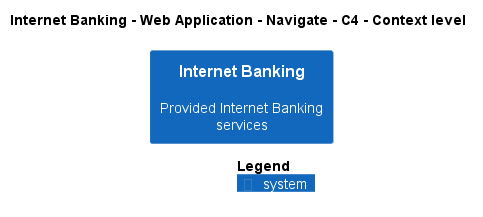

The diagram above was rendered by PlantUML. Its source (embedded in the PNG):
@startuml
!pragma layout smetana
!include ..\..\..\..\..\..\.c4s\C4_Context.puml

AddElementTag("state:new", $bgColor=green, $fontColor=#ffffff, $borderColor=green, $shadowing="False")
AddElementTag("state:changed", $bgColor=orange, $fontColor=#ffffff, $borderColor=orange, $shadowing="False")
AddElementTag("state:removed", $bgColor=red, $fontColor=#ffffff, $borderColor=red, $shadowing="False")

AddRelTag("state:new", $textColor=green, $lineColor=green)
AddRelTag("state:changed", $textColor=orange, $lineColor=orange)
AddRelTag("state:removed", $textColor=red, $lineColor=red)

SHOW_PERSON_PORTRAIT()
LAYOUT_TOP_DOWN()

skinparam linetype polyline

title Internet Banking - Web Application - Navigate - C4 - Context level

System(BigBankPlc.SoftwareSystems.InternetBanking, "Internet Banking", "Provided Internet Banking services")



SHOW_LEGEND()
@enduml